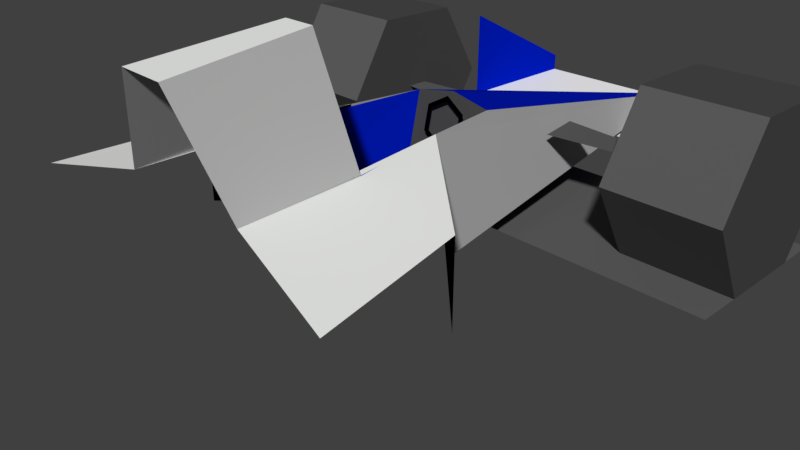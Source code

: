 # Source: car_genesis.blend  (saved by Blender 2.78.0; exported with 4.5.12 LTS)
import bpy
from mathutils import Matrix  # noqa: F401  (used for matrix-valued properties, if any)

bpy.ops.wm.read_factory_settings(use_empty=True)
scene = bpy.context.scene
scene.name = 'Scene'

# ---- collections
col_collection_1 = bpy.data.collections.new('Collection 1'); scene.collection.children.link(col_collection_1)
col_collection_2 = bpy.data.collections.new('Collection 2'); scene.collection.children.link(col_collection_2)
col_collection_2.hide_render = True
col_collection_2.hide_viewport = True
col_collection_3 = bpy.data.collections.new('Collection 3'); scene.collection.children.link(col_collection_3)
col_collection_3.hide_render = True
col_collection_3.hide_viewport = True

# ---- materials (node trees are filled in below, after node groups)
mat_55 = bpy.data.materials.new('55')
mat_55.alpha_threshold = 0.0
mat_55.use_transparent_shadow = False
mat_55.diffuse_color = (0.06667, 0.06667, 0.06667, 1.0)
mat_55.roughness = 0.5
mat_77_dual = bpy.data.materials.new('77_dual')
mat_77_dual.alpha_threshold = 0.0
mat_77_dual.use_transparent_shadow = False
mat_77_dual.diffuse_color = (1.0, 1.0, 1.0, 1.0)
mat_77_dual.roughness = 0.5
mat_77 = bpy.data.materials.new('77')
mat_77.alpha_threshold = 0.0
mat_77.use_transparent_shadow = False
mat_77.diffuse_color = (0.8836, 0.8971, 0.8702, 1.0)
mat_77.roughness = 0.5
mat_66 = bpy.data.materials.new('66')
mat_66.alpha_threshold = 0.0
mat_66.use_transparent_shadow = False
mat_66.diffuse_color = (0.4706, 0.4706, 0.4706, 1.0)
mat_66.roughness = 0.5
mat_11 = bpy.data.materials.new('11')
mat_11.alpha_threshold = 0.0
mat_11.use_transparent_shadow = False
mat_11.diffuse_color = (0.0005762, 0.008838, 0.448, 1.0)
mat_11.roughness = 0.5
mat_fa_dual = bpy.data.materials.new('fa_dual')
mat_fa_dual.alpha_threshold = 0.0
mat_fa_dual.use_transparent_shadow = False
mat_fa_dual.diffuse_color = (0.9804, 0.9804, 0.9804, 1.0)
mat_fa_dual.roughness = 0.5
mat_f7 = bpy.data.materials.new('f7')
mat_f7.alpha_threshold = 0.0
mat_f7.use_transparent_shadow = False
mat_f7.diffuse_color = (0.9686, 0.9686, 0.9686, 1.0)
mat_f7.roughness = 0.5
mat_f4 = bpy.data.materials.new('f4')
mat_f4.alpha_threshold = 0.0
mat_f4.use_transparent_shadow = False
mat_f4.diffuse_color = (0.9569, 0.9569, 0.9569, 1.0)
mat_f4.roughness = 0.5
mat_fc_dual = bpy.data.materials.new('fc_dual')
mat_fc_dual.alpha_threshold = 0.0
mat_fc_dual.use_transparent_shadow = False
mat_fc_dual.diffuse_color = (0.9882, 0.9882, 0.9882, 1.0)
mat_fc_dual.roughness = 0.5
mat_fa = bpy.data.materials.new('fa')
mat_fa.alpha_threshold = 0.0
mat_fa.use_transparent_shadow = False
mat_fa.diffuse_color = (0.9804, 0.9804, 0.9804, 1.0)
mat_fa.roughness = 0.5
mat_05 = bpy.data.materials.new('05')
mat_05.alpha_threshold = 0.0
mat_05.use_transparent_shadow = False
mat_05.diffuse_color = (0.1065, 0.1065, 0.1065, 1.0)
mat_05.roughness = 0.5
mat_88 = bpy.data.materials.new('88')
mat_88.alpha_threshold = 0.0
mat_88.use_transparent_shadow = False
mat_88.diffuse_color = (1.0, 0.0, 0.0009598, 1.0)
mat_88.roughness = 0.5
mat_67 = bpy.data.materials.new('67')
mat_67.alpha_threshold = 0.0
mat_67.use_transparent_shadow = False
mat_67.diffuse_color = (0.4039, 0.4039, 0.4039, 1.0)
mat_67.roughness = 0.5
mat_28_dual = bpy.data.materials.new('28_dual')
mat_28_dual.alpha_threshold = 0.0
mat_28_dual.use_transparent_shadow = False
mat_28_dual.diffuse_color = (0.1282, 0.0, 0.001076, 1.0)
mat_28_dual.roughness = 0.5
mat_13 = bpy.data.materials.new('13')
mat_13.alpha_threshold = 0.0
mat_13.use_transparent_shadow = False
mat_13.diffuse_color = (0.3374, 0.3447, 0.3672, 1.0)
mat_13.roughness = 0.5
mat_28_001 = bpy.data.materials.new('28.001')
mat_28_001.alpha_threshold = 0.0
mat_28_001.use_transparent_shadow = False
mat_28_001.diffuse_color = (0.477, 0.477, 0.477, 1.0)
mat_28_001.roughness = 0.5
mat_01 = bpy.data.materials.new('01')
mat_01.alpha_threshold = 0.0
mat_01.use_transparent_shadow = False
mat_01.diffuse_color = (0.003922, 0.003922, 0.003922, 1.0)
mat_01.roughness = 0.5
mat_16 = bpy.data.materials.new('16')
mat_16.alpha_threshold = 0.0
mat_16.use_transparent_shadow = False
mat_16.diffuse_color = (0.08627, 0.08627, 0.08627, 1.0)
mat_16.roughness = 0.5
mat_00_dual = bpy.data.materials.new('00_dual')
mat_00_dual.alpha_threshold = 0.0
mat_00_dual.use_transparent_shadow = False
mat_00_dual.diffuse_color = (0.0, 0.0, 0.0, 1.0)
mat_00_dual.roughness = 0.5
mat_04_dual = bpy.data.materials.new('04_dual')
mat_04_dual.alpha_threshold = 0.0
mat_04_dual.use_transparent_shadow = False
mat_04_dual.diffuse_color = (0.01569, 0.01569, 0.01569, 1.0)
mat_04_dual.roughness = 0.5
mat_03_dual = bpy.data.materials.new('03_dual')
mat_03_dual.alpha_threshold = 0.0
mat_03_dual.use_transparent_shadow = False
mat_03_dual.diffuse_color = (0.01176, 0.01176, 0.01176, 1.0)
mat_03_dual.roughness = 0.5
mat_04 = bpy.data.materials.new('04')
mat_04.alpha_threshold = 0.0
mat_04.use_transparent_shadow = False
mat_04.diffuse_color = (0.01569, 0.01569, 0.01569, 1.0)
mat_04.roughness = 0.5
mat_f6_dual = bpy.data.materials.new('f6_dual')
mat_f6_dual.alpha_threshold = 0.0
mat_f6_dual.use_transparent_shadow = False
mat_f6_dual.diffuse_color = (0.9647, 0.9647, 0.9647, 1.0)
mat_f6_dual.roughness = 0.5
mat_88_001 = bpy.data.materials.new('88.001')
mat_88_001.alpha_threshold = 0.0
mat_88_001.use_transparent_shadow = False
mat_88_001.diffuse_color = (0.5333, 0.5333, 0.5333, 1.0)
mat_88_001.roughness = 0.5
mat_28 = bpy.data.materials.new('28')
mat_28.alpha_threshold = 0.0
mat_28.use_transparent_shadow = False
mat_28.diffuse_color = (0.402, 0.003581, 0.0, 1.0)
mat_28.roughness = 0.5
mat_ff_dual = bpy.data.materials.new('ff_dual')
mat_ff_dual.alpha_threshold = 0.0
mat_ff_dual.use_transparent_shadow = False
mat_ff_dual.diffuse_color = (1.0, 1.0, 1.0, 1.0)
mat_ff_dual.roughness = 0.5
mat_01_dual = bpy.data.materials.new('01_dual')
mat_01_dual.alpha_threshold = 0.0
mat_01_dual.use_transparent_shadow = False
mat_01_dual.diffuse_color = (0.003922, 0.003922, 0.003922, 1.0)
mat_01_dual.roughness = 0.5
mat_00 = bpy.data.materials.new('00')
mat_00.alpha_threshold = 0.0
mat_00.use_transparent_shadow = False
mat_00.diffuse_color = (0.0, 0.0, 0.0, 1.0)
mat_00.roughness = 0.5
mat_fe = bpy.data.materials.new('fe')
mat_fe.alpha_threshold = 0.0
mat_fe.use_transparent_shadow = False
mat_fe.diffuse_color = (0.9961, 0.9961, 0.9961, 1.0)
mat_fe.roughness = 0.5
mat_fe_dual = bpy.data.materials.new('fe_dual')
mat_fe_dual.alpha_threshold = 0.0
mat_fe_dual.use_transparent_shadow = False
mat_fe_dual.diffuse_color = (0.9961, 0.9961, 0.9961, 1.0)
mat_fe_dual.roughness = 0.5
mat_fd_dual = bpy.data.materials.new('fd_dual')
mat_fd_dual.alpha_threshold = 0.0
mat_fd_dual.use_transparent_shadow = False
mat_fd_dual.diffuse_color = (0.9922, 0.9922, 0.9922, 1.0)
mat_fd_dual.roughness = 0.5
mat_fc = bpy.data.materials.new('fc')
mat_fc.alpha_threshold = 0.0
mat_fc.use_transparent_shadow = False
mat_fc.diffuse_color = (0.9882, 0.9882, 0.9882, 1.0)
mat_fc.roughness = 0.5
mat_44 = bpy.data.materials.new('44')
mat_44.alpha_threshold = 0.0
mat_44.use_transparent_shadow = False
mat_44.diffuse_color = (0.2667, 0.2667, 0.2667, 1.0)
mat_44.roughness = 0.5
mat_44_dual = bpy.data.materials.new('44_dual')
mat_44_dual.alpha_threshold = 0.0
mat_44_dual.use_transparent_shadow = False
mat_44_dual.diffuse_color = (0.2667, 0.2667, 0.2667, 1.0)
mat_44_dual.roughness = 0.5
mat_55_dual = bpy.data.materials.new('55_dual')
mat_55_dual.alpha_threshold = 0.0
mat_55_dual.use_transparent_shadow = False
mat_55_dual.diffuse_color = (0.3333, 0.3333, 0.3333, 1.0)
mat_55_dual.roughness = 0.5
mat_f4_dual = bpy.data.materials.new('f4_dual')
mat_f4_dual.alpha_threshold = 0.0
mat_f4_dual.use_transparent_shadow = False
mat_f4_dual.diffuse_color = (0.9569, 0.9569, 0.9569, 1.0)
mat_f4_dual.roughness = 0.5
mat_02_dual = bpy.data.materials.new('02_dual')
mat_02_dual.alpha_threshold = 0.0
mat_02_dual.use_transparent_shadow = False
mat_02_dual.diffuse_color = (0.007843, 0.007843, 0.007843, 1.0)
mat_02_dual.roughness = 0.5
mat_f7_dual = bpy.data.materials.new('f7_dual')
mat_f7_dual.alpha_threshold = 0.0
mat_f7_dual.use_transparent_shadow = False
mat_f7_dual.diffuse_color = (0.9686, 0.9686, 0.9686, 1.0)
mat_f7_dual.roughness = 0.5
mat_11_dual_001 = bpy.data.materials.new('11_dual.001')
mat_11_dual_001.alpha_threshold = 0.0
mat_11_dual_001.use_transparent_shadow = False
mat_11_dual_001.diffuse_color = (0.06667, 0.06667, 0.06667, 1.0)
mat_11_dual_001.roughness = 0.5
mat_66_dual = bpy.data.materials.new('66_dual')
mat_66_dual.alpha_threshold = 0.0
mat_66_dual.use_transparent_shadow = False
mat_66_dual.diffuse_color = (0.4, 0.4, 0.4, 1.0)
mat_66_dual.roughness = 0.5
mat_fd = bpy.data.materials.new('fd')
mat_fd.alpha_threshold = 0.0
mat_fd.use_transparent_shadow = False
mat_fd.diffuse_color = (0.9922, 0.9922, 0.9922, 1.0)
mat_fd.roughness = 0.5
mat_03 = bpy.data.materials.new('03')
mat_03.alpha_threshold = 0.0
mat_03.use_transparent_shadow = False
mat_03.diffuse_color = (0.01176, 0.01176, 0.01176, 1.0)
mat_03.roughness = 0.5
mat_02 = bpy.data.materials.new('02')
mat_02.alpha_threshold = 0.0
mat_02.use_transparent_shadow = False
mat_02.diffuse_color = (0.007843, 0.007843, 0.007843, 1.0)
mat_02.roughness = 0.5
mat_cc = bpy.data.materials.new('cc')
mat_cc.alpha_threshold = 0.0
mat_cc.use_transparent_shadow = False
mat_cc.roughness = 0.5
mat_11_dual = bpy.data.materials.new('11_dual')
mat_11_dual.alpha_threshold = 0.0
mat_11_dual.use_transparent_shadow = False
mat_11_dual.diffuse_color = (0.0, 0.01244, 0.5489, 1.0)
mat_11_dual.roughness = 0.5
mat_88_dual = bpy.data.materials.new('88_dual')
mat_88_dual.alpha_threshold = 0.0
mat_88_dual.use_transparent_shadow = False
mat_88_dual.diffuse_color = (0.5333, 0.0, 0.00276, 1.0)
mat_88_dual.roughness = 0.5
mat_50_dual = bpy.data.materials.new('50_dual')
mat_50_dual.alpha_threshold = 0.0
mat_50_dual.use_transparent_shadow = False
mat_50_dual.diffuse_color = (0.1193, 0.1193, 0.1193, 1.0)
mat_50_dual.roughness = 0.5
mat_05_dual = bpy.data.materials.new('05_dual')
mat_05_dual.alpha_threshold = 0.0
mat_05_dual.use_transparent_shadow = False
mat_05_dual.diffuse_color = (0.1107, 0.1107, 0.1107, 1.0)
mat_05_dual.roughness = 0.5

# ---- material node trees

# ---- world
world_world = bpy.data.worlds.new('World'); scene.world = world_world
world_world.color = (0.05088, 0.05088, 0.05088)
world_world.use_sun_shadow = False
world_world.sun_shadow_jitter_overblur = 0.0
world_world.cycles.sampling_method = 'MANUAL'

# ---- cameras
cam_camera = bpy.data.cameras.new('Camera')
cam_camera.clip_end = 100.0
cam_camera.lens = 35.0
cam_camera.sensor_width = 32.0
cam_camera.sensor_height = 18.0
cam_camera.ortho_scale = 7.314
cam_camera.dof.focus_distance = 0.0
cam_camera.dof.aperture_fstop = 128.0

# ---- meshes
me_track_001 = bpy.data.meshes.new('track.001')
me_track_001.from_pydata([(2.195, 2.833, 1.127), (2.195, 3.167, 1.127), (0.6789, 2.664, 1.127), (0.5578, 3.336, 1.127), (2.719, 7.316, 0.6662), (2.719, 5.027, 1.807), (2.719, 5.027, 0.3888), (2.719, 7.316, 0.3888), (-2.719, 7.316, 0.3888), (-2.719, 5.027, 0.3888), (-2.719, 5.027, 1.807), (-2.719, 7.316, 0.6662), (-3.781, 1.711, 1.127), (-3.781, 2.355, 2.244), (-2.195, 3.645, 2.244), (-2.195, 2.355, 2.244), (-3.781, 2.355, 0.009933), (-2.195, 3.645, 0.009933), (-2.195, 1.711, 1.127), (-2.195, 2.355, 0.009933), (-3.781, 3.645, 0.009933), (-2.195, 4.289, 1.127), (-3.781, 4.289, 1.127), (-3.781, 3.645, 2.244), (-1.004, -2.531, 1.596), (-0.3477, -2.816, 2.955), (1.004, -2.531, 1.596), (0.6016, 1.477, 1.736), (0.0, 7.125, 0.5646), (-2.613, -2.828, 1.276), (1.078, 0.4023, 0.256), (2.613, -2.828, 1.276), (-2.27, -0.8477, 1.412), (2.27, -0.8477, 1.412), (-2.27, -0.8477, 0.256), (-1.078, 0.4023, 0.256), (-0.7578, 0.4023, 1.736), (0.2344, -0.9297, 3.143), (-0.9531, -0.9297, 1.666), (0.7578, 0.4023, 1.736), (-0.2344, -0.9297, 3.143), (0.9531, -0.9297, 1.666), (0.3477, -2.816, 2.955), (-0.6016, 1.477, 1.736), (2.27, -0.8477, 0.256), (3.781, 1.711, 1.127), (3.781, 2.355, 2.244), (2.195, 3.645, 2.244), (2.195, 2.355, 2.244), (3.781, 2.355, 0.009933), (2.195, 3.645, 0.009933), (2.195, 1.711, 1.127), (2.195, 2.355, 0.009933), (3.781, 3.645, 0.009933), (2.195, 4.289, 1.127), (3.781, 4.289, 1.127), (3.781, 3.645, 2.244), (-3.77, 1.711, 0.0), (3.77, 1.711, 0.0), (-3.77, 4.288, 0.0), (3.77, 4.288, 0.0), (0.6016, 1.235, 0.6381), (-0.9531, -0.8976, 0.5678), (0.9531, -0.8976, 0.5678), (-0.6016, 1.235, 0.6381), (-2.195, 2.833, 1.127), (-2.195, 3.167, 1.127), (-0.6789, 2.664, 1.127), (-0.5578, 3.336, 1.127), (1.696e-08, 1.239, 1.102), (-0.3105, 1.277, 1.277), (-0.3105, 1.354, 1.627), (4.83e-08, 1.393, 1.802), (0.3105, 1.354, 1.627), (0.3105, 1.277, 1.277), (1.839e-08, 1.254, 1.172), (-0.2484, 1.285, 1.312), (-0.2484, 1.347, 1.592), (4.346e-08, 1.377, 1.732), (0.2484, 1.347, 1.592), (0.2484, 1.285, 1.312), (0.0, 1.5, 1.841), (0.0, 1.235, 0.6381)], [], [(1, 0, 2, 3), (4, 5, 6, 7), (8, 9, 10, 11), (13, 23, 22, 12), (13, 12, 18, 15), (14, 15, 18, 21), (22, 20, 16, 12), (12, 16, 19, 18), (17, 21, 18, 19), (16, 20, 17, 19), (20, 22, 21, 17), (22, 23, 14, 21), (23, 13, 15, 14), (43, 81, 28), (31, 33, 39), (29, 24, 36), (36, 32, 29), (44, 30, 39, 33), (32, 36, 35, 34), (35, 36, 43, 28), (37, 41, 38, 40), (28, 27, 39, 30), (41, 27, 61, 63), (31, 39, 26), (37, 40, 25, 42), (42, 26, 41, 37), (24, 25, 40, 38), (6, 9, 8, 7), (46, 45, 55, 56), (46, 48, 51, 45), (47, 54, 51, 48), (55, 45, 49, 53), (45, 51, 52, 49), (50, 52, 51, 54), (49, 52, 50, 53), (53, 50, 54, 55), (55, 54, 47, 56), (56, 47, 48, 46), (57, 58, 60, 59), (43, 38, 62, 64), (64, 82, 81, 43), (66, 65, 67, 68), (70, 69, 75, 76), (69, 74, 80, 75), (73, 72, 78, 79), (71, 70, 76, 77), (74, 73, 79, 80), (72, 71, 77, 78), (81, 27, 28), (27, 81, 82, 61)])
me_track_001.polygons.foreach_set('material_index', [47, 44, 44, 0, 10, 0, 0, 0, 0, 10, 0, 10, 0, 4, 2, 2, 2, 27, 27, 3, 3, 3, 44, 2, 2, 3, 3, 1, 0, 10, 0, 0, 0, 0, 10, 0, 10, 0, 46, 44, 0, 47, 18, 18, 18, 18, 18, 18, 4, 0])
me_track_001.materials.append(mat_55)
me_track_001.materials.append(mat_77_dual)
me_track_001.materials.append(mat_77)
me_track_001.materials.append(mat_66)
me_track_001.materials.append(mat_11)
me_track_001.materials.append(mat_fa_dual)
me_track_001.materials.append(mat_f7)
me_track_001.materials.append(mat_f4)
me_track_001.materials.append(mat_fc_dual)
me_track_001.materials.append(mat_fa)
me_track_001.materials.append(mat_05)
me_track_001.materials.append(mat_88)
me_track_001.materials.append(mat_67)
me_track_001.materials.append(mat_28_dual)
me_track_001.materials.append(mat_13)
me_track_001.materials.append(mat_28_001)
me_track_001.materials.append(mat_01)
me_track_001.materials.append(mat_16)
me_track_001.materials.append(mat_00_dual)
me_track_001.materials.append(mat_04_dual)
me_track_001.materials.append(mat_03_dual)
me_track_001.materials.append(mat_04)
me_track_001.materials.append(mat_f6_dual)
me_track_001.materials.append(mat_88_001)
me_track_001.materials.append(mat_28)
me_track_001.materials.append(mat_ff_dual)
me_track_001.materials.append(mat_01_dual)
me_track_001.materials.append(mat_00)
me_track_001.materials.append(mat_fe)
me_track_001.materials.append(mat_fe_dual)
me_track_001.materials.append(mat_fd_dual)
me_track_001.materials.append(mat_fc)
me_track_001.materials.append(mat_44)
me_track_001.materials.append(mat_44_dual)
me_track_001.materials.append(mat_55_dual)
me_track_001.materials.append(mat_f4_dual)
me_track_001.materials.append(mat_02_dual)
me_track_001.materials.append(mat_f7_dual)
me_track_001.materials.append(mat_11_dual_001)
me_track_001.materials.append(mat_66_dual)
me_track_001.materials.append(mat_fd)
me_track_001.materials.append(mat_03)
me_track_001.materials.append(mat_02)
me_track_001.materials.append(mat_cc)
me_track_001.materials.append(mat_11_dual)
me_track_001.materials.append(mat_88_dual)
me_track_001.materials.append(mat_50_dual)
me_track_001.materials.append(mat_05_dual)
me_track_001.use_remesh_preserve_volume = False
me_track_001.use_remesh_preserve_attributes = False
me_track_001.use_mirror_vertex_groups = False
me_track_001.auto_texspace = False
me_track_001.update()
me_track_002 = bpy.data.meshes.new('track.002')
me_track_002.from_pydata([(2.719, 7.316, 0.6662), (2.719, 5.027, 1.807), (2.719, 5.027, 0.3888), (2.719, 7.316, 0.3888), (-2.719, 7.316, 0.3888), (-2.719, 5.027, 0.3888), (-2.719, 5.027, 1.807), (-2.719, 7.316, 0.6662), (1.781, -6.879, 1.358), (1.781, -8.637, 1.127), (1.781, -8.637, 3.615), (1.781, -6.879, 3.615), (-1.781, -8.637, 3.615), (1.797, -6.879, 1.803), (-1.797, -6.879, 1.803), (-1.797, -8.637, 3.162), (1.797, -8.637, 3.162), (1.797, -6.879, 3.162), (-1.797, -6.879, 3.162), (-1.781, -6.879, 3.615), (-1.781, -8.637, 1.127), (-1.781, -6.879, 1.358), (1.797, -8.637, 1.803), (-1.797, -8.637, 1.803), (-3.781, 1.711, 1.127), (-3.781, 2.355, 2.244), (-2.195, 3.645, 2.244), (-2.195, 2.355, 2.244), (-3.781, 2.355, 0.009933), (-2.195, 3.645, 0.009933), (-2.195, 1.711, 1.127), (-2.195, 2.355, 0.009933), (-3.781, 3.645, 0.009933), (-2.195, 4.289, 1.127), (-3.781, 4.289, 1.127), (-3.781, 3.645, 2.244), (-1.004, -2.531, 1.596), (-0.3477, -2.816, 2.955), (1.004, -2.531, 1.596), (0.6016, 1.477, 1.736), (0.0, 7.125, 0.5646), (-2.613, -2.828, 1.276), (1.078, 0.4023, 0.256), (1.379, -5.598, 0.256), (-1.379, -5.598, 0.256), (2.613, -2.828, 1.276), (-2.27, -0.8477, 1.412), (0.9688, -7.953, 0.7638), (-2.0, -4.816, 1.139), (2.613, -2.91, 0.256), (-2.613, -2.91, 0.256), (2.27, -0.8477, 1.412), (-2.27, -0.8477, 0.256), (-1.078, 0.4023, 0.256), (-0.7578, 0.4023, 1.736), (0.2344, -0.9297, 3.143), (-0.9531, -0.9297, 1.666), (-0.6328, -5.598, 1.256), (-2.0, -4.977, 0.256), (-0.9688, -7.953, 0.7638), (2.0, -4.816, 1.139), (0.7578, 0.4023, 1.736), (0.6328, -5.598, 1.256), (-0.2344, -0.9297, 3.143), (0.9531, -0.9297, 1.666), (0.0, -5.152, 2.393), (0.3477, -2.816, 2.955), (-0.6016, 1.477, 1.736), (2.27, -0.8477, 0.256), (0.0, -8.125, 1.213), (2.0, -4.977, 0.256), (3.781, 1.711, 1.127), (3.781, 2.355, 2.244), (2.195, 3.645, 2.244), (2.195, 2.355, 2.244), (3.781, 2.355, 0.009933), (2.195, 3.645, 0.009933), (2.195, 1.711, 1.127), (2.195, 2.355, 0.009933), (3.781, 3.645, 0.009933), (2.195, 4.289, 1.127), (3.781, 4.289, 1.127), (3.781, 3.645, 2.244), (-3.781, -8.289, 1.127), (-3.781, -7.645, 2.244), (-2.195, -6.355, 2.244), (-2.195, -7.645, 2.244), (-3.781, -7.645, 0.009933), (-2.195, -6.355, 0.009933), (-2.195, -8.289, 1.127), (-2.195, -7.645, 0.009933), (-3.781, -6.355, 0.009933), (-2.195, -5.711, 1.127), (-3.781, -5.711, 1.127), (-3.781, -6.355, 2.244), (3.781, -8.289, 1.127), (3.781, -7.645, 2.244), (2.195, -6.355, 2.244), (2.195, -7.645, 2.244), (3.781, -7.645, 0.009933), (2.195, -6.355, 0.009933), (2.195, -8.289, 1.127), (2.195, -7.645, 0.009933), (3.781, -6.355, 0.009933), (2.195, -5.711, 1.127), (3.781, -5.711, 1.127), (3.781, -6.355, 2.244), (-3.77, -8.289, 0.0), (3.77, -8.289, 0.0), (-3.77, -5.712, 0.0), (3.77, -5.712, 0.0), (-3.77, 1.711, 0.0), (3.77, 1.711, 0.0), (-3.77, 4.288, 0.0), (3.77, 4.288, 0.0)], [], [(0, 1, 2, 3), (4, 5, 6, 7), (8, 9, 10, 11), (19, 12, 20, 21), (13, 22, 23, 14), (15, 16, 17, 18), (25, 35, 34, 24), (25, 24, 30, 27), (26, 27, 30, 33), (34, 32, 28, 24), (24, 28, 31, 30), (29, 33, 30, 31), (28, 32, 29, 31), (32, 34, 33, 29), (34, 35, 26, 33), (35, 25, 27, 26), (62, 38, 66), (67, 39, 40), (45, 51, 61), (41, 36, 54), (59, 69, 57), (47, 43, 62), (45, 60, 70, 49), (49, 68, 51, 45), (41, 46, 52, 50), (50, 58, 48, 41), (47, 69, 59), (41, 48, 57, 36), (54, 46, 41), (68, 42, 61, 51), (46, 54, 53, 52), (53, 54, 67, 40), (55, 64, 56, 63), (40, 39, 61, 42), (57, 48, 58, 44), (62, 69, 47), (57, 44, 59), (59, 44, 43, 47), (43, 70, 60, 62), (56, 64, 39, 67), (45, 61, 38), (38, 62, 60, 45), (36, 57, 37), (65, 57, 69), (69, 62, 65), (55, 63, 37, 66), (66, 37, 65), (66, 38, 64, 55), (65, 62, 66), (36, 37, 63, 56), (65, 37, 57), (2, 5, 4, 3), (72, 71, 81, 82), (72, 74, 77, 71), (73, 80, 77, 74), (81, 71, 75, 79), (71, 77, 78, 75), (76, 78, 77, 80), (75, 78, 76, 79), (79, 76, 80, 81), (81, 80, 73, 82), (82, 73, 74, 72), (84, 94, 93, 83), (84, 83, 89, 86), (85, 86, 89, 92), (93, 91, 87, 83), (83, 87, 90, 89), (88, 92, 89, 90), (87, 91, 88, 90), (91, 93, 92, 88), (93, 94, 85, 92), (94, 84, 86, 85), (96, 95, 105, 106), (96, 98, 101, 95), (97, 104, 101, 98), (105, 95, 99, 103), (95, 101, 102, 99), (100, 102, 101, 104), (99, 102, 100, 103), (103, 100, 104, 105), (105, 104, 97, 106), (106, 97, 98, 96), (107, 108, 110, 109), (111, 112, 114, 113)])
me_track_002.polygons.foreach_set('material_index', [44, 44, 45, 45, 13, 1, 0, 10, 0, 0, 0, 0, 10, 0, 10, 0, 3, 4, 2, 2, 24, 11, 3, 3, 3, 3, 17, 2, 2, 27, 27, 3, 27, 3, 11, 24, 11, 0, 11, 0, 2, 2, 3, 24, 24, 2, 11, 3, 11, 3, 11, 1, 0, 10, 0, 0, 0, 0, 10, 0, 10, 0, 0, 10, 0, 0, 0, 0, 10, 0, 10, 0, 0, 10, 0, 0, 0, 0, 10, 0, 10, 0, 46, 46])
me_track_002.materials.append(mat_55)
me_track_002.materials.append(mat_77_dual)
me_track_002.materials.append(mat_77)
me_track_002.materials.append(mat_66)
me_track_002.materials.append(mat_11)
me_track_002.materials.append(mat_fa_dual)
me_track_002.materials.append(mat_f7)
me_track_002.materials.append(mat_f4)
me_track_002.materials.append(mat_fc_dual)
me_track_002.materials.append(mat_fa)
me_track_002.materials.append(mat_05)
me_track_002.materials.append(mat_88)
me_track_002.materials.append(mat_67)
me_track_002.materials.append(mat_28_dual)
me_track_002.materials.append(mat_13)
me_track_002.materials.append(mat_28_001)
me_track_002.materials.append(mat_01)
me_track_002.materials.append(mat_16)
me_track_002.materials.append(mat_00_dual)
me_track_002.materials.append(mat_04_dual)
me_track_002.materials.append(mat_03_dual)
me_track_002.materials.append(mat_04)
me_track_002.materials.append(mat_f6_dual)
me_track_002.materials.append(mat_88_001)
me_track_002.materials.append(mat_28)
me_track_002.materials.append(mat_ff_dual)
me_track_002.materials.append(mat_01_dual)
me_track_002.materials.append(mat_00)
me_track_002.materials.append(mat_fe)
me_track_002.materials.append(mat_fe_dual)
me_track_002.materials.append(mat_fd_dual)
me_track_002.materials.append(mat_fc)
me_track_002.materials.append(mat_44)
me_track_002.materials.append(mat_44_dual)
me_track_002.materials.append(mat_55_dual)
me_track_002.materials.append(mat_f4_dual)
me_track_002.materials.append(mat_02_dual)
me_track_002.materials.append(mat_f7_dual)
me_track_002.materials.append(mat_11_dual_001)
me_track_002.materials.append(mat_66_dual)
me_track_002.materials.append(mat_fd)
me_track_002.materials.append(mat_03)
me_track_002.materials.append(mat_02)
me_track_002.materials.append(mat_cc)
me_track_002.materials.append(mat_11_dual)
me_track_002.materials.append(mat_88_dual)
me_track_002.materials.append(mat_50_dual)
me_track_002.use_remesh_preserve_volume = False
me_track_002.use_remesh_preserve_attributes = False
me_track_002.use_mirror_vertex_groups = False
me_track_002.update()
me_track_000 = bpy.data.meshes.new('track.000')
me_track_000.from_pydata([(-3.77, -8.289, -0.1051), (3.77, -8.289, -0.1051), (-3.77, -5.712, -0.1051), (3.77, -5.712, -0.1051), (-3.77, 1.711, -0.1051), (3.77, 1.711, -0.1051), (-3.77, 4.288, -0.1051), (3.77, 4.288, -0.1051), (2.719, 7.316, 0.2617), (2.719, 5.027, 1.68), (2.719, 5.027, 0.2617), (-2.719, 7.316, 0.2617), (-2.719, 5.027, 0.2617), (-2.719, 5.027, 1.68), (1.781, -6.879, 1.23), (1.781, -8.637, 1.0), (1.781, -8.637, 3.488), (1.781, -6.879, 3.488), (-1.781, -8.637, 3.488), (1.797, -6.879, 1.676), (-1.797, -6.879, 1.676), (-1.797, -8.637, 3.035), (1.797, -8.637, 3.035), (1.797, -6.879, 3.035), (-1.797, -6.879, 3.035), (-1.781, -6.879, 3.488), (-1.781, -8.637, 1.0), (-1.781, -6.879, 1.23), (1.797, -8.637, 1.676), (-1.797, -8.637, 1.676), (-3.781, 1.711, 1.0), (-3.781, 3.0, 2.117), (-2.195, 3.0, 2.117), (-3.781, 3.0, -0.1172), (-2.195, 3.0, -0.1172), (-2.195, 1.711, 1.0), (-2.195, 4.289, 1.0), (-3.781, 4.289, 1.0), (-0.9531, -0.9297, 1.539), (0.0, -0.9297, 3.016), (0.9531, -0.9297, 1.539), (0.6016, 1.477, 1.609), (0.0, 7.125, 0.4375), (-2.27, -0.8477, 1.285), (1.078, 0.4023, 0.1289), (1.379, -5.598, 0.1289), (-1.379, -5.598, 0.1289), (2.27, -0.8477, 1.285), (0.0, -8.125, 1.086), (-2.0, -4.816, 1.012), (2.27, -0.8477, 0.1289), (-2.27, -0.8477, 0.1289), (-1.078, 0.4023, 0.1289), (-0.7578, 0.4023, 1.609), (-0.6328, -5.598, 1.129), (-2.0, -4.977, 0.1289), (2.0, -4.816, 1.012), (0.7578, 0.4023, 1.609), (0.6328, -5.598, 1.129), (-0.6016, 1.477, 1.609), (2.0, -4.977, 0.1289), (3.781, 1.711, 1.0), (3.781, 3.0, 2.117), (2.195, 3.0, 2.117), (3.781, 3.0, -0.1172), (2.195, 3.0, -0.1172), (2.195, 1.711, 1.0), (2.195, 4.289, 1.0), (3.781, 4.289, 1.0), (-3.781, -8.289, 1.0), (-3.781, -7.0, 2.117), (-2.195, -7.0, 2.117), (-3.781, -7.0, -0.1172), (-2.195, -7.0, -0.1172), (-2.195, -8.289, 1.0), (-2.195, -5.711, 1.0), (-3.781, -5.711, 1.0), (3.781, -8.289, 1.0), (3.781, -7.0, 2.117), (2.195, -7.0, 2.117), (3.781, -7.0, -0.1172), (2.195, -7.0, -0.1172), (2.195, -8.289, 1.0), (2.195, -5.711, 1.0), (3.781, -5.711, 1.0)], [], [(0, 1, 3, 2), (4, 5, 7, 6), (8, 9, 10), (11, 12, 13), (14, 15, 16, 17), (25, 18, 26, 27), (19, 28, 29, 20), (21, 22, 23, 24), (58, 40, 39), (59, 41, 42), (43, 38, 53), (48, 45, 58), (47, 56, 60, 50), (51, 55, 49, 43), (43, 49, 54, 38), (50, 44, 57, 47), (43, 53, 52, 51), (52, 53, 59, 42), (39, 40, 38), (42, 41, 57, 44), (54, 49, 55, 46), (75, 74, 69, 76), (54, 46, 48), (45, 60, 56, 58), (38, 40, 41, 59), (47, 57, 40), (40, 58, 56, 47), (38, 54, 39), (39, 54, 48), (48, 58, 39), (10, 12, 11, 8), (36, 35, 30, 37), (34, 32, 31, 33), (67, 66, 61, 68), (83, 82, 77, 84), (79, 81, 80, 78), (63, 65, 64, 62), (73, 71, 70, 72)])
me_track_000.polygons.foreach_set('material_index', [46, 46, 44, 44, 45, 45, 13, 1, 3, 4, 2, 11, 3, 3, 2, 27, 27, 3, 27, 3, 11, 34, 11, 11, 0, 2, 2, 3, 24, 24, 1, 34, 34, 34, 34, 34, 34, 34])
me_track_000.materials.append(mat_55)
me_track_000.materials.append(mat_77_dual)
me_track_000.materials.append(mat_77)
me_track_000.materials.append(mat_66)
me_track_000.materials.append(mat_11)
me_track_000.materials.append(mat_fa_dual)
me_track_000.materials.append(mat_f7)
me_track_000.materials.append(mat_f4)
me_track_000.materials.append(mat_fc_dual)
me_track_000.materials.append(mat_fa)
me_track_000.materials.append(None)
me_track_000.materials.append(mat_88)
me_track_000.materials.append(mat_67)
me_track_000.materials.append(mat_28_dual)
me_track_000.materials.append(mat_13)
me_track_000.materials.append(mat_28_001)
me_track_000.materials.append(mat_01)
me_track_000.materials.append(mat_16)
me_track_000.materials.append(mat_00_dual)
me_track_000.materials.append(mat_04_dual)
me_track_000.materials.append(mat_03_dual)
me_track_000.materials.append(mat_04)
me_track_000.materials.append(mat_f6_dual)
me_track_000.materials.append(mat_88_001)
me_track_000.materials.append(mat_28)
me_track_000.materials.append(mat_ff_dual)
me_track_000.materials.append(mat_01_dual)
me_track_000.materials.append(mat_00)
me_track_000.materials.append(mat_fe)
me_track_000.materials.append(mat_fe_dual)
me_track_000.materials.append(mat_fd_dual)
me_track_000.materials.append(mat_fc)
me_track_000.materials.append(mat_44)
me_track_000.materials.append(mat_44_dual)
me_track_000.materials.append(mat_55_dual)
me_track_000.materials.append(mat_f4_dual)
me_track_000.materials.append(mat_02_dual)
me_track_000.materials.append(mat_f7_dual)
me_track_000.materials.append(mat_11_dual_001)
me_track_000.materials.append(mat_66_dual)
me_track_000.materials.append(mat_fd)
me_track_000.materials.append(mat_03)
me_track_000.materials.append(mat_02)
me_track_000.materials.append(mat_cc)
me_track_000.materials.append(mat_11_dual)
me_track_000.materials.append(mat_88_dual)
me_track_000.materials.append(mat_50_dual)
me_track_000.materials.append(mat_05)
me_track_000.use_remesh_preserve_volume = False
me_track_000.use_remesh_preserve_attributes = False
me_track_000.use_mirror_vertex_groups = False
me_track_000.auto_texspace = False
me_track_000.update()

# ---- objects
ob_car = bpy.data.objects.new('car', me_track_001)
ob_camera = bpy.data.objects.new('Camera', cam_camera)
ob_car_lod1 = bpy.data.objects.new('car_lod1', me_track_002)
ob_car_lod2 = bpy.data.objects.new('car_lod2', me_track_000)

# ---- transforms, parenting, visibility, modifiers, constraints
ob_car.location = (0.0, 0.0, 0.0)
ob_car.show_name = True
ob_car.show_texture_space = True
ob_car.lineart.crease_threshold = 0.0
_vg = ob_car.vertex_groups.new(name='rw')
_vg = ob_car.vertex_groups.new(name='lfw')
_vg = ob_car.vertex_groups.new(name='rfw')
_vg = ob_car.vertex_groups.new(name='sw')
ob_camera.location = (7.481, -6.508, 5.344)
ob_camera.rotation_euler = (1.109, 0.0, 0.8149)
ob_camera.lock_rotations_4d = False
ob_camera.empty_display_type = 'ARROWS'
ob_camera.color = (0.0, 0.0, 0.0, 0.0)
ob_camera.display_type = 'WIRE'
ob_camera.lineart.crease_threshold = 0.0
ob_car_lod1.location = (0.0, 0.0, 0.0)
ob_car_lod1.show_name = True
ob_car_lod1.lineart.crease_threshold = 0.0
_vg = ob_car_lod1.vertex_groups.new(name='lfw')
_vg = ob_car_lod1.vertex_groups.new(name='rfw')
_vg = ob_car_lod1.vertex_groups.new(name='rrw')
_vg = ob_car_lod1.vertex_groups.new(name='lrw')
ob_car_lod2.location = (0.0, 0.0, 0.1051)
ob_car_lod2.show_name = True
ob_car_lod2.lineart.crease_threshold = 0.0
_vg = ob_car_lod2.vertex_groups.new(name='lfw')
_vg = ob_car_lod2.vertex_groups.new(name='rfw')
_vg = ob_car_lod2.vertex_groups.new(name='rrw')
_vg = ob_car_lod2.vertex_groups.new(name='lrw')

# ---- collection membership
col_collection_1.objects.link(ob_car)
col_collection_1.objects.link(ob_camera)
col_collection_2.objects.link(ob_car_lod1)
col_collection_3.objects.link(ob_car_lod2)

# ---- scene / render settings (as saved in the file)
scene.camera = ob_camera
scene.frame_start = 1; scene.frame_end = 250; scene.frame_set(146)
scene.render.engine = 'BLENDER_EEVEE_NEXT'
scene.render.resolution_percentage = 50
scene.render.dither_intensity = 0.0
scene.cycles.use_denoising = False
scene.cycles.samples = 128
scene.cycles.sampling_pattern = 'TABULATED_SOBOL'
scene.cycles.light_sampling_threshold = 0.0
scene.cycles.use_adaptive_sampling = False
scene.cycles.use_light_tree = False
scene.cycles.blur_glossy = 0.0
scene.cycles.sample_clamp_indirect = 0.0
scene.view_settings.view_transform = 'Standard'
bpy.context.view_layer.update()

# ---- added for rendering (the .blend has no usable light): sun
light_auto_sun = bpy.data.lights.new('AutoSun', 'SUN')
light_auto_sun.energy = 3.0
light_auto_sun.angle = 0.0523599
ob_auto_sun = bpy.data.objects.new('AutoSun', light_auto_sun)
scene.collection.objects.link(ob_auto_sun)
ob_auto_sun.rotation_euler = (0.872665, 0.174533, 0.523599)
bpy.context.view_layer.update()
